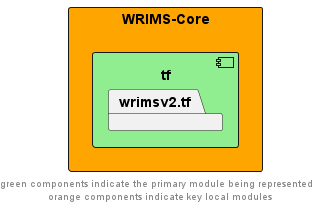

The diagram above was rendered by PlantUML. Its source (embedded in the PNG):
@startuml
left to right direction
skinparam linetype ortho

rectangle wrims_core as "WRIMS-Core" #orange {
    package tf {
        component tf #lightgreen {
            package wrimsv2.tf
        }
    }
}


footer "green components indicate the primary module being represented \n orange components indicate key local modules"
@enduml